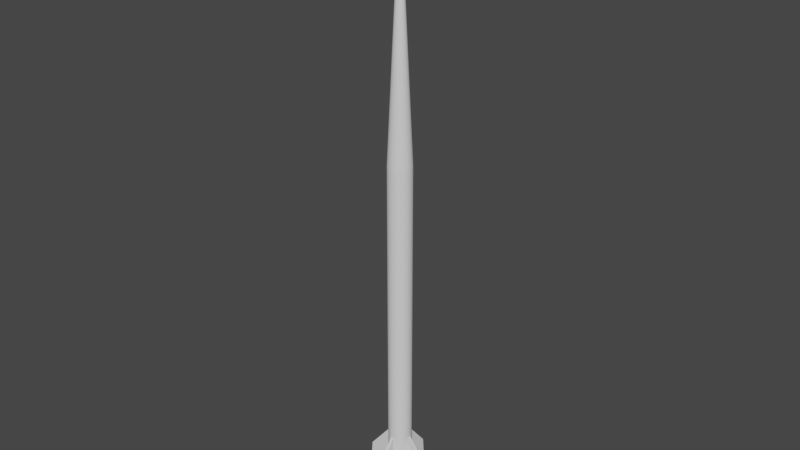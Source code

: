 # Source: arowmissile.blend  (saved by Blender 3.0.42; exported with 4.5.12 LTS)
import bpy
from mathutils import Matrix  # noqa: F401  (used for matrix-valued properties, if any)

bpy.ops.wm.read_factory_settings(use_empty=True)
scene = bpy.context.scene
scene.name = 'Scene'

# ---- collections
col_collection = bpy.data.collections.new('Collection'); scene.collection.children.link(col_collection)

# ---- world
world_world = bpy.data.worlds.new('World'); scene.world = world_world
world_world.use_nodes = True; world_world.node_tree.nodes.clear()
_N = world_world.node_tree.nodes; _L = world_world.node_tree.links
n0 = _N.new('ShaderNodeOutputWorld'); n0.name = 'World Output'; n0.location = (300, 300)
n1 = _N.new('ShaderNodeBackground'); n1.name = 'Background'; n1.location = (10, 300)
n1.inputs[0].default_value = (0.05088, 0.05088, 0.05088, 1.0)
_L.new(n1.outputs[0], n0.inputs[0])
n0.is_active_output = True
world_world.color = (0.05088, 0.05088, 0.05088)
world_world.use_sun_shadow = False
world_world.sun_shadow_jitter_overblur = 0.0

# ---- meshes
me_cylinder = bpy.data.meshes.new('Cylinder')
me_cylinder.from_pydata([(0.0, 1.0, -4.481), (0.0, 1.0, 1.0), (0.1951, 0.9808, -4.481), (0.1951, 0.9808, 1.0), (0.3827, 0.9239, -4.481), (0.3827, 0.9239, 1.0), (0.5556, 0.8315, -4.481), (0.5556, 0.8315, 1.0), (0.7071, 0.7071, -4.481), (0.7071, 0.7071, 1.0), (0.8315, 0.5556, -4.481), (0.8315, 0.5556, 1.0), (0.9239, 0.3827, -4.481), (0.9239, 0.3827, 1.0), (0.9808, 0.1951, -4.481), (0.9808, 0.1951, 1.0), (1.0, -4.371e-08, -4.481), (1.0, -4.371e-08, 1.0), (0.9808, -0.1951, -4.481), (0.9808, -0.1951, 1.0), (0.9239, -0.3827, -4.481), (0.9239, -0.3827, 1.0), (0.8315, -0.5556, -4.481), (0.8315, -0.5556, 1.0), (0.7071, -0.7071, -4.481), (0.7071, -0.7071, 1.0), (0.5556, -0.8315, -4.481), (0.5556, -0.8315, 1.0), (0.3827, -0.9239, -4.481), (0.3827, -0.9239, 1.0), (0.1951, -0.9808, -4.481), (0.1951, -0.9808, 1.0), (-8.742e-08, -1.0, -4.481), (-8.742e-08, -1.0, 1.0), (-0.1951, -0.9808, -4.481), (-0.1951, -0.9808, 1.0), (-0.3827, -0.9239, -4.481), (-0.3827, -0.9239, 1.0), (-0.5556, -0.8315, -4.481), (-0.5556, -0.8315, 1.0), (-0.7071, -0.7071, -4.481), (-0.7071, -0.7071, 1.0), (-0.8315, -0.5556, -4.481), (-0.8315, -0.5556, 1.0), (-0.9239, -0.3827, -4.481), (-0.9239, -0.3827, 1.0), (-0.9808, -0.1951, -4.481), (-0.9808, -0.1951, 1.0), (-1.0, 1.192e-08, -4.481), (-1.0, 1.192e-08, 1.0), (-0.9808, 0.1951, -4.481), (-0.9808, 0.1951, 1.0), (-0.9239, 0.3827, -4.481), (-0.9239, 0.3827, 1.0), (-0.8315, 0.5556, -4.481), (-0.8315, 0.5556, 1.0), (-0.7071, 0.7071, -4.481), (-0.7071, 0.7071, 1.0), (-0.5556, 0.8315, -4.481), (-0.5556, 0.8315, 1.0), (-0.3827, 0.9239, -4.481), (-0.3827, 0.9239, 1.0), (-0.1951, 0.9808, -4.481), (-0.1951, 0.9808, 1.0)], [], [(0, 1, 3, 2), (2, 3, 5, 4), (4, 5, 7, 6), (6, 7, 9, 8), (8, 9, 11, 10), (10, 11, 13, 12), (12, 13, 15, 14), (14, 15, 17, 16), (16, 17, 19, 18), (18, 19, 21, 20), (20, 21, 23, 22), (22, 23, 25, 24), (24, 25, 27, 26), (26, 27, 29, 28), (28, 29, 31, 30), (30, 31, 33, 32), (32, 33, 35, 34), (34, 35, 37, 36), (36, 37, 39, 38), (38, 39, 41, 40), (40, 41, 43, 42), (42, 43, 45, 44), (44, 45, 47, 46), (46, 47, 49, 48), (48, 49, 51, 50), (50, 51, 53, 52), (52, 53, 55, 54), (54, 55, 57, 56), (56, 57, 59, 58), (58, 59, 61, 60), (3, 1, 63, 61, 59, 57, 55, 53, 51, 49, 47, 45, 43, 41, 39, 37, 35, 33, 31, 29, 27, 25, 23, 21, 19, 17, 15, 13, 11, 9, 7, 5), (60, 61, 63, 62), (62, 63, 1, 0), (0, 2, 4, 6, 8, 10, 12, 14, 16, 18, 20, 22, 24, 26, 28, 30, 32, 34, 36, 38, 40, 42, 44, 46, 48, 50, 52, 54, 56, 58, 60, 62)])
_uv = me_cylinder.uv_layers.new(name='UVMap')
_uv.uv.foreach_set('vector', [1.0, 0.5, 1.0, 1.0, 0.9688, 1.0, 0.9688, 0.5, 0.9688, 0.5, 0.9688, 1.0, 0.9375, 1.0, 0.9375, 0.5, 0.9375, 0.5, 0.9375, 1.0, 0.9062, 1.0, 0.9062, 0.5, 0.9062, 0.5, 0.9062, 1.0, 0.875, 1.0, 0.875, 0.5, 0.875, 0.5, 0.875, 1.0, 0.8438, 1.0, 0.8438, 0.5, 0.8438, 0.5, 0.8438, 1.0, 0.8125, 1.0, 0.8125, 0.5, 0.8125, 0.5, 0.8125, 1.0, 0.7812, 1.0, 0.7812, 0.5, 0.7812, 0.5, 0.7812, 1.0, 0.75, 1.0, 0.75, 0.5, 0.75, 0.5, 0.75, 1.0, 0.7188, 1.0, 0.7188, 0.5, 0.7188, 0.5, 0.7188, 1.0, 0.6875, 1.0, 0.6875, 0.5, 0.6875, 0.5, 0.6875, 1.0, 0.6562, 1.0, 0.6562, 0.5, 0.6562, 0.5, 0.6562, 1.0, 0.625, 1.0, 0.625, 0.5, 0.625, 0.5, 0.625, 1.0, 0.5938, 1.0, 0.5938, 0.5, 0.5938, 0.5, 0.5938, 1.0, 0.5625, 1.0, 0.5625, 0.5, 0.5625, 0.5, 0.5625, 1.0, 0.5312, 1.0, 0.5312, 0.5, 0.5312, 0.5, 0.5312, 1.0, 0.5, 1.0, 0.5, 0.5, 0.5, 0.5, 0.5, 1.0, 0.4688, 1.0, 0.4688, 0.5, 0.4688, 0.5, 0.4688, 1.0, 0.4375, 1.0, 0.4375, 0.5, 0.4375, 0.5, 0.4375, 1.0, 0.4062, 1.0, 0.4062, 0.5, 0.4062, 0.5, 0.4062, 1.0, 0.375, 1.0, 0.375, 0.5, 0.375, 0.5, 0.375, 1.0, 0.3438, 1.0, 0.3438, 0.5, 0.3438, 0.5, 0.3438, 1.0, 0.3125, 1.0, 0.3125, 0.5, 0.3125, 0.5, 0.3125, 1.0, 0.2812, 1.0, 0.2812, 0.5, 0.2812, 0.5, 0.2812, 1.0, 0.25, 1.0, 0.25, 0.5, 0.25, 0.5, 0.25, 1.0, 0.2188, 1.0, 0.2188, 0.5, 0.2188, 0.5, 0.2188, 1.0, 0.1875, 1.0, 0.1875, 0.5, 0.1875, 0.5, 0.1875, 1.0, 0.1562, 1.0, 0.1562, 0.5, 0.1562, 0.5, 0.1562, 1.0, 0.125, 1.0, 0.125, 0.5, 0.125, 0.5, 0.125, 1.0, 0.09375, 1.0, 0.09375, 0.5, 0.09375, 0.5, 0.09375, 1.0, 0.0625, 1.0, 0.0625, 0.5, 0.2968, 0.4854, 0.25, 0.49, 0.2032, 0.4854, 0.1582, 0.4717, 0.1167, 0.4496, 0.08029, 0.4197, 0.05045, 0.3833, 0.02827, 0.3418, 0.01461, 0.2968, 0.01, 0.25, 0.01461, 0.2032, 0.02827, 0.1582, 0.05045, 0.1167, 0.08029, 0.08029, 0.1167, 0.05045, 0.1582, 0.02827, 0.2032, 0.01461, 0.25, 0.01, 0.2968, 0.01461, 0.3418, 0.02827, 0.3833, 0.05045, 0.4197, 0.08029, 0.4496, 0.1167, 0.4717, 0.1582, 0.4854, 0.2032, 0.49, 0.25, 0.4854, 0.2968, 0.4717, 0.3418, 0.4496, 0.3833, 0.4197, 0.4197, 0.3833, 0.4496, 0.3418, 0.4717, 0.0625, 0.5, 0.0625, 1.0, 0.03125, 1.0, 0.03125, 0.5, 0.03125, 0.5, 0.03125, 1.0, 0.0, 1.0, 0.0, 0.5, 0.75, 0.49, 0.7968, 0.4854, 0.8418, 0.4717, 0.8833, 0.4496, 0.9197, 0.4197, 0.9496, 0.3833, 0.9717, 0.3418, 0.9854, 0.2968, 0.99, 0.25, 0.9854, 0.2032, 0.9717, 0.1582, 0.9496, 0.1167, 0.9197, 0.08029, 0.8833, 0.05045, 0.8418, 0.02827, 0.7968, 0.01461, 0.75, 0.01, 0.7032, 0.01461, 0.6582, 0.02827, 0.6167, 0.05045, 0.5803, 0.08029, 0.5504, 0.1167, 0.5283, 0.1582, 0.5146, 0.2032, 0.51, 0.25, 0.5146, 0.2968, 0.5283, 0.3418, 0.5504, 0.3833, 0.5803, 0.4197, 0.6167, 0.4496, 0.6582, 0.4717, 0.7032, 0.4854])
me_cylinder.use_remesh_fix_poles = True
me_cylinder.use_remesh_preserve_attributes = False
me_cylinder.update()
me_cone = bpy.data.meshes.new('Cone')
me_cone.from_pydata([(0.0, 1.0, -1.0), (0.1951, 0.9808, -1.0), (0.3827, 0.9239, -1.0), (0.5556, 0.8315, -1.0), (0.7071, 0.7071, -1.0), (0.8315, 0.5556, -1.0), (0.9239, 0.3827, -1.0), (0.9808, 0.1951, -1.0), (1.0, -4.371e-08, -1.0), (0.9808, -0.1951, -1.0), (0.9239, -0.3827, -1.0), (0.8315, -0.5556, -1.0), (0.7071, -0.7071, -1.0), (0.5556, -0.8315, -1.0), (0.3827, -0.9239, -1.0), (0.1951, -0.9808, -1.0), (-8.742e-08, -1.0, -1.0), (-0.1951, -0.9808, -1.0), (-0.3827, -0.9239, -1.0), (-0.5556, -0.8315, -1.0), (-0.7071, -0.7071, -1.0), (-0.8315, -0.5556, -1.0), (-0.9239, -0.3827, -1.0), (-0.9808, -0.1951, -1.0), (-1.0, 1.192e-08, -1.0), (-0.9808, 0.1951, -1.0), (-0.9239, 0.3827, -1.0), (-0.8315, 0.5556, -1.0), (-0.7071, 0.7071, -1.0), (-0.5556, 0.8315, -1.0), (-0.3827, 0.9239, -1.0), (-0.1951, 0.9808, -1.0), (0.0, 0.0, 19.95)], [], [(0, 32, 1), (1, 32, 2), (2, 32, 3), (3, 32, 4), (4, 32, 5), (5, 32, 6), (6, 32, 7), (7, 32, 8), (8, 32, 9), (9, 32, 10), (10, 32, 11), (11, 32, 12), (12, 32, 13), (13, 32, 14), (14, 32, 15), (15, 32, 16), (16, 32, 17), (17, 32, 18), (18, 32, 19), (19, 32, 20), (20, 32, 21), (21, 32, 22), (22, 32, 23), (23, 32, 24), (24, 32, 25), (25, 32, 26), (26, 32, 27), (27, 32, 28), (28, 32, 29), (29, 32, 30), (0, 1, 2, 3, 4, 5, 6, 7, 8, 9, 10, 11, 12, 13, 14, 15, 16, 17, 18, 19, 20, 21, 22, 23, 24, 25, 26, 27, 28, 29, 30, 31), (30, 32, 31), (31, 32, 0)])
_uv = me_cone.uv_layers.new(name='UVMap')
_uv.uv.foreach_set('vector', [0.25, 0.49, 0.25, 0.25, 0.2968, 0.4854, 0.2968, 0.4854, 0.25, 0.25, 0.3418, 0.4717, 0.3418, 0.4717, 0.25, 0.25, 0.3833, 0.4496, 0.3833, 0.4496, 0.25, 0.25, 0.4197, 0.4197, 0.4197, 0.4197, 0.25, 0.25, 0.4496, 0.3833, 0.4496, 0.3833, 0.25, 0.25, 0.4717, 0.3418, 0.4717, 0.3418, 0.25, 0.25, 0.4854, 0.2968, 0.4854, 0.2968, 0.25, 0.25, 0.49, 0.25, 0.49, 0.25, 0.25, 0.25, 0.4854, 0.2032, 0.4854, 0.2032, 0.25, 0.25, 0.4717, 0.1582, 0.4717, 0.1582, 0.25, 0.25, 0.4496, 0.1167, 0.4496, 0.1167, 0.25, 0.25, 0.4197, 0.08029, 0.4197, 0.08029, 0.25, 0.25, 0.3833, 0.05045, 0.3833, 0.05045, 0.25, 0.25, 0.3418, 0.02827, 0.3418, 0.02827, 0.25, 0.25, 0.2968, 0.01461, 0.2968, 0.01461, 0.25, 0.25, 0.25, 0.01, 0.25, 0.01, 0.25, 0.25, 0.2032, 0.01461, 0.2032, 0.01461, 0.25, 0.25, 0.1582, 0.02827, 0.1582, 0.02827, 0.25, 0.25, 0.1167, 0.05045, 0.1167, 0.05045, 0.25, 0.25, 0.08029, 0.08029, 0.08029, 0.08029, 0.25, 0.25, 0.05045, 0.1167, 0.05045, 0.1167, 0.25, 0.25, 0.02827, 0.1582, 0.02827, 0.1582, 0.25, 0.25, 0.01461, 0.2032, 0.01461, 0.2032, 0.25, 0.25, 0.01, 0.25, 0.01, 0.25, 0.25, 0.25, 0.01461, 0.2968, 0.01461, 0.2968, 0.25, 0.25, 0.02827, 0.3418, 0.02827, 0.3418, 0.25, 0.25, 0.05045, 0.3833, 0.05045, 0.3833, 0.25, 0.25, 0.08029, 0.4197, 0.08029, 0.4197, 0.25, 0.25, 0.1167, 0.4496, 0.1167, 0.4496, 0.25, 0.25, 0.1582, 0.4717, 0.75, 0.49, 0.7968, 0.4854, 0.8418, 0.4717, 0.8833, 0.4496, 0.9197, 0.4197, 0.9496, 0.3833, 0.9717, 0.3418, 0.9854, 0.2968, 0.99, 0.25, 0.9854, 0.2032, 0.9717, 0.1582, 0.9496, 0.1167, 0.9197, 0.08029, 0.8833, 0.05045, 0.8418, 0.02827, 0.7968, 0.01461, 0.75, 0.01, 0.7032, 0.01461, 0.6582, 0.02827, 0.6167, 0.05045, 0.5803, 0.08029, 0.5504, 0.1167, 0.5283, 0.1582, 0.5146, 0.2032, 0.51, 0.25, 0.5146, 0.2968, 0.5283, 0.3418, 0.5504, 0.3833, 0.5803, 0.4197, 0.6167, 0.4496, 0.6582, 0.4717, 0.7032, 0.4854, 0.1582, 0.4717, 0.25, 0.25, 0.2032, 0.4854, 0.2032, 0.4854, 0.25, 0.25, 0.25, 0.49])
me_cone.use_remesh_fix_poles = True
me_cone.use_remesh_preserve_attributes = False
me_cone.update()
me_cube_001 = bpy.data.meshes.new('Cube.001')
me_cube_001.from_pydata([(-1.0, -1.0, -1.0), (-1.0, -1.0, 5.113), (-0.9997, 1.204, -0.01756), (-1.0, 1.0, 2.589), (1.0, -1.0, -1.0), (1.0, -1.0, 5.113), (1.0, 1.204, -0.01756), (1.0, 1.0, 2.589)], [], [(0, 1, 3, 2), (2, 3, 7, 6), (6, 7, 5, 4), (4, 5, 1, 0), (2, 6, 4, 0), (7, 3, 1, 5)])
_uv = me_cube_001.uv_layers.new(name='UVMap')
_uv.uv.foreach_set('vector', [0.375, 0.0, 0.625, 0.0, 0.625, 0.25, 0.375, 0.25, 0.375, 0.25, 0.625, 0.25, 0.625, 0.5, 0.375, 0.5, 0.375, 0.5, 0.625, 0.5, 0.625, 0.75, 0.375, 0.75, 0.375, 0.75, 0.625, 0.75, 0.625, 1.0, 0.375, 1.0, 0.125, 0.5, 0.375, 0.5, 0.375, 0.75, 0.125, 0.75, 0.625, 0.5, 0.875, 0.5, 0.875, 0.75, 0.625, 0.75])
me_cube_001.use_remesh_fix_poles = True
me_cube_001.use_remesh_preserve_attributes = False
me_cube_001.update()

# ---- objects
ob_cylinder = bpy.data.objects.new('Cylinder', me_cylinder)
ob_cone = bpy.data.objects.new('Cone', me_cone)
ob_cube = bpy.data.objects.new('Cube', me_cube_001)

# ---- transforms, parenting, visibility, modifiers, constraints
ob_cylinder.location = (0.8322, -0.3456, 0.0)
ob_cylinder.rotation_euler = (0.0, -0.0, 0.7855)
ob_cylinder.scale = (1.0, 1.0, 5.639)
ob_cone.parent = ob_cylinder
ob_cone.matrix_parent_inverse = Matrix(((1.0, -0.0, 0.0, -0.0), (-0.0, 1.0, -0.0, 0.0), (0.0, -0.0, 0.1773, -0.0), (-0.0, 0.0, -0.0, 1.0)))
ob_cone.location = (0.0, 0.0, 6.628)
ob_cube.location = (0.8342, 1.674, -24.22)
ob_cube.rotation_euler = (0.0, -0.0, 0.0001541)
ob_cube.scale = (0.1075, 1.0, 1.0)
_m = ob_cube.modifiers.new('Mirror', 'MIRROR')
_m.use_axis = (True, True, False)
_m.mirror_object = ob_cylinder

# ---- collection membership
col_collection.objects.link(ob_cylinder)
col_collection.objects.link(ob_cone)
col_collection.objects.link(ob_cube)

# ---- scene / render settings (as saved in the file)
scene.frame_start = 1; scene.frame_end = 250; scene.frame_set(1)
scene.render.engine = 'BLENDER_EEVEE_NEXT'
scene.cycles.sampling_pattern = 'TABULATED_SOBOL'
scene.cycles.use_light_tree = False
scene.view_settings.view_transform = 'Filmic'
bpy.context.view_layer.update()

# ---- added for rendering (the .blend has no active camera and no usable light): camera, sun
cam_auto = bpy.data.cameras.new('AutoCamera')
cam_auto.lens = 50.0
cam_auto.sensor_width = 36.0
cam_auto.clip_end = 1000.0
ob_auto_camera = bpy.data.objects.new('AutoCamera', cam_auto)
scene.collection.objects.link(ob_auto_camera)
ob_auto_camera.location = (49.5414, -58.7967, 39.6226)
ob_auto_camera.rotation_euler = (1.09748, -7.21219e-08, 0.694738)
scene.camera = ob_auto_camera
light_auto_sun = bpy.data.lights.new('AutoSun', 'SUN')
light_auto_sun.energy = 3.0
light_auto_sun.angle = 0.0523599
ob_auto_sun = bpy.data.objects.new('AutoSun', light_auto_sun)
scene.collection.objects.link(ob_auto_sun)
ob_auto_sun.rotation_euler = (0.872665, 0.174533, 0.523599)
bpy.context.view_layer.update()
